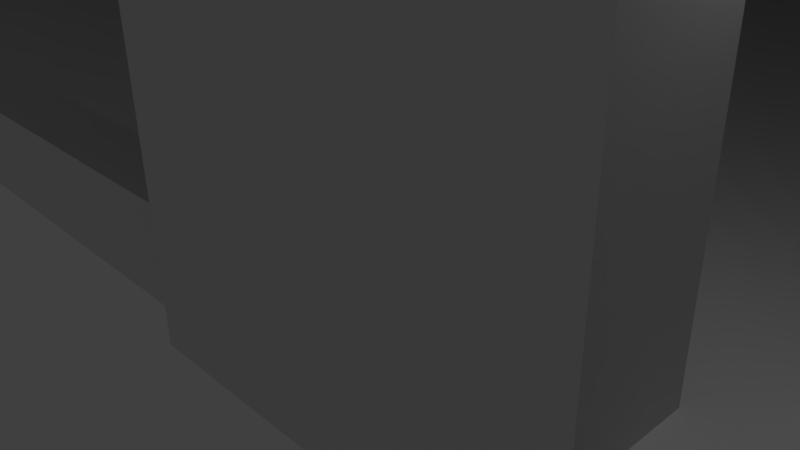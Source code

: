 # Source: FIREDEPGARAGE.blend  (saved by Blender 2.65.0; exported with 4.5.12 LTS)
import bpy
from mathutils import Matrix  # noqa: F401  (used for matrix-valued properties, if any)

bpy.ops.wm.read_factory_settings(use_empty=True)
scene = bpy.context.scene
scene.name = 'Scene'

# ---- collections
col_collection_1 = bpy.data.collections.new('Collection 1'); scene.collection.children.link(col_collection_1)

# ---- materials (node trees are filled in below, after node groups)
mat_material = bpy.data.materials.new('Material')
mat_material.alpha_threshold = 0.0
mat_material.use_transparent_shadow = False
mat_material.roughness = 0.5
mat_material.line_color = (0.0, 0.0, 0.0, 1.0)

# ---- material node trees

# ---- world
world_world = bpy.data.worlds.new('World'); scene.world = world_world
world_world.color = (0.05088, 0.05088, 0.05088)
world_world.use_sun_shadow = False
world_world.sun_shadow_jitter_overblur = 0.0
world_world.cycles.sampling_method = 'MANUAL'
world_world.cycles.sample_map_resolution = 256

# ---- cameras
cam_camera = bpy.data.cameras.new('Camera')
cam_camera.clip_end = 100.0
cam_camera.lens = 35.0
cam_camera.sensor_width = 32.0
cam_camera.sensor_height = 18.0
cam_camera.ortho_scale = 7.314
cam_camera.dof.focus_distance = 0.0
cam_camera.dof.aperture_fstop = 128.0

# ---- lights
light_lamp = bpy.data.lights.new('Lamp', 'POINT')
light_lamp.transmission_factor = 0.0
light_lamp.cutoff_distance = 30.0
light_lamp.energy = 100.0
light_lamp.shadow_buffer_clip_start = 1.001
light_lamp.shadow_soft_size = 0.1
light_lamp.shadow_maximum_resolution = 0.006
light_lamp.use_absolute_resolution = True
light_lamp.cycles.use_multiple_importance_sampling = False

# ---- meshes
me_plane = bpy.data.meshes.new('Plane')
me_plane.from_pydata([(12.35, -1.0, -0.4911), (-1.0, -1.0, -0.4911), (12.35, 0.5907, -0.4911), (-1.0, 0.5907, -0.4911), (12.35, 0.5907, -1.231), (-1.0, 0.5907, -1.231), (12.35, 2.131, -1.231), (-1.0, 2.131, -1.231), (12.35, 2.131, -1.87), (-1.0, 2.131, -1.87), (12.35, 3.651, -1.879), (-1.0, 3.651, -1.879), (12.35, 3.651, -2.618), (-1.0, 3.651, -2.618), (12.35, 5.191, -2.618), (-1.0, 5.191, -2.618), (12.35, 5.191, -3.258), (-1.0, 5.191, -3.258), (12.35, 6.665, -3.263), (-1.0, 6.665, -3.263), (12.35, 6.665, -4.003), (-1.0, 6.665, -4.003), (12.35, 8.205, -4.003), (-1.0, 8.205, -4.003), (12.35, 8.205, -4.642), (-1.0, 8.205, -4.642), (12.35, 9.724, -4.651), (-1.0, 9.724, -4.651), (12.35, 9.724, -5.39), (-1.0, 9.724, -5.39), (12.35, 11.27, -5.39), (-1.0, 11.27, -5.39), (12.35, 11.27, -6.03), (-1.0, 11.27, -6.03), (12.35, 12.72, -6.016), (-1.0, 12.72, -6.016), (12.35, 12.72, -6.656), (-1.0, 12.72, -6.656), (12.35, 14.24, -6.664), (-1.0, 14.24, -6.664), (12.35, 14.24, -7.404), (-1.0, 14.24, -7.404), (12.35, 15.78, -7.404), (-1.0, 15.78, -7.404), (12.35, 15.78, -8.043), (-1.0, 15.78, -8.043), (12.35, 17.25, -8.048), (-1.0, 17.25, -8.048), (12.35, 17.25, -8.788), (-1.0, 17.25, -8.788), (12.35, 18.79, -8.788), (-1.0, 18.79, -8.788), (12.35, 18.79, -9.428), (-1.0, 18.79, -9.428), (12.35, 20.31, -9.436), (-1.0, 20.31, -9.436), (12.35, 20.31, -10.18), (-1.0, 20.31, -10.18), (12.35, 21.85, -10.18), (-1.0, 21.85, -10.18), (12.35, 21.85, -10.82), (-1.0, 21.85, -10.82), (12.35, 23.37, -10.81), (-1.0, 23.37, -10.81), (12.35, 23.37, -11.45), (-1.0, 23.37, -11.45), (12.35, 24.89, -11.46), (-1.0, 24.89, -11.46), (12.35, 24.89, -12.2), (-1.0, 24.89, -12.2), (12.35, 26.43, -12.2), (-1.0, 26.43, -12.2), (12.35, 26.43, -12.84), (-1.0, 26.43, -12.84), (12.35, 27.91, -12.85), (-1.0, 27.91, -12.85), (12.35, 27.91, -13.59), (-1.0, 27.91, -13.59), (12.35, 29.45, -13.59), (-1.0, 29.45, -13.59), (12.35, 29.45, -14.23), (-1.0, 29.45, -14.23), (12.35, 30.97, -14.23), (-1.0, 30.97, -14.23), (12.35, 30.97, -14.97), (-1.0, 30.97, -14.97), (12.35, 32.51, -14.97), (-1.0, 32.51, -14.97), (12.35, 32.51, -15.61), (-1.0, 32.51, -15.61), (12.35, 33.96, -15.6), (-1.0, 33.96, -15.6), (12.35, 33.96, -16.24), (-1.0, 33.96, -16.24), (12.35, 35.48, -16.25), (-1.0, 35.48, -16.25), (12.35, 35.48, -16.99), (-1.0, 35.48, -16.99), (12.35, 37.02, -16.99), (-1.0, 37.02, -16.99), (12.35, 37.02, -17.63), (-1.0, 37.02, -17.63), (12.35, 38.5, -17.63), (-1.0, 38.5, -17.63), (12.35, 38.5, -18.37), (-1.0, 38.5, -18.37), (12.35, 40.04, -18.37), (-1.0, 40.04, -18.37), (12.35, 40.04, -19.01), (-1.0, 40.04, -19.01)], [], [(1, 0, 2, 3), (3, 2, 4, 5), (5, 4, 6, 7), (7, 6, 8, 9), (11, 10, 12, 13), (13, 12, 14, 15), (15, 14, 16, 17), (8, 10, 11, 9), (19, 18, 20, 21), (21, 20, 22, 23), (23, 22, 24, 25), (27, 26, 28, 29), (29, 28, 30, 31), (31, 30, 32, 33), (24, 26, 27, 25), (16, 18, 19, 17), (35, 34, 36, 37), (39, 38, 40, 41), (41, 40, 42, 43), (43, 42, 44, 45), (36, 38, 39, 37), (47, 46, 48, 49), (49, 48, 50, 51), (51, 50, 52, 53), (55, 54, 56, 57), (57, 56, 58, 59), (59, 58, 60, 61), (52, 54, 55, 53), (44, 46, 47, 45), (32, 34, 35, 33), (63, 62, 64, 65), (67, 66, 68, 69), (69, 68, 70, 71), (71, 70, 72, 73), (64, 66, 67, 65), (75, 74, 76, 77), (77, 76, 78, 79), (79, 78, 80, 81), (83, 82, 84, 85), (85, 84, 86, 87), (87, 86, 88, 89), (80, 82, 83, 81), (72, 74, 75, 73), (91, 90, 92, 93), (95, 94, 96, 97), (97, 96, 98, 99), (99, 98, 100, 101), (92, 94, 95, 93), (103, 102, 104, 105), (105, 104, 106, 107), (107, 106, 108, 109), (100, 102, 103, 101), (88, 90, 91, 89), (60, 62, 63, 61)])
me_plane.use_remesh_preserve_volume = False
me_plane.use_remesh_preserve_attributes = False
me_plane.use_mirror_vertex_groups = False
me_plane.update()
me_cube_003 = bpy.data.meshes.new('Cube.003')
me_cube_003.from_pydata([(45.59, -1.0, -2.904), (-45.44, -1.0, -2.904), (45.59, -1.0, 34.92), (-45.44, -1.0, 34.92), (-43.52, 1.0, -2.904), (-43.52, 1.0, 34.92), (45.59, 69.21, 34.92), (43.64, 69.21, -2.904), (43.64, 67.34, -2.904), (43.64, 67.34, 34.92), (43.64, 1.0, 34.92), (43.64, 1.0, -2.904), (-45.44, 69.24, 34.92), (-43.52, 69.24, -2.904), (-43.52, 67.35, -2.904), (-43.52, 67.35, 34.92), (-4.065, -1.0, 23.66), (-4.065, 1.0, 23.62), (39.07, -1.0, 23.66), (39.07, 1.0, 23.62), (-39.16, -1.0, -2.904), (-39.16, 1.0, -2.904), (-39.16, 1.0, 23.62), (-39.16, -1.0, 23.66), (39.07, 1.0, -2.904), (39.07, -1.0, -2.904), (-4.065, -1.0, -2.904), (-4.065, 1.0, -2.904), (3.91, -1.0, 23.66), (3.91, 1.0, 23.62), (3.91, -1.0, -2.904), (3.91, 1.0, -2.904), (-45.44, 69.24, 17.94), (-43.52, 69.24, 17.94), (43.64, 69.21, 17.94), (45.59, 69.21, 17.94), (45.59, 87.42, -2.904), (-45.44, 87.42, -2.904), (-45.44, 87.42, 17.94), (45.59, 87.42, 17.94), (-43.52, 85.51, -2.904), (-43.52, 85.51, 17.94), (43.64, 85.51, -2.904), (43.64, 85.51, 17.94), (36.97, 67.35, -2.904), (36.97, 69.23, -2.904), (27.8, 67.35, -2.904), (27.8, 69.23, -2.904), (36.97, 67.35, 12.62), (27.8, 67.35, 12.62), (36.97, 69.23, 12.63), (27.8, 69.23, 12.63), (-45.44, 73.54, -2.904), (-43.52, 73.54, -2.904), (-43.52, 73.54, 12.63), (-45.44, 73.54, 12.64), (-43.52, 82.09, 12.63), (-45.44, 82.09, 12.64), (-45.44, 82.09, -2.904), (-43.52, 82.09, -2.904), (-45.44, 21.83, 4.486), (-45.44, 21.83, 14.04), (-43.52, 21.83, 14.02), (-43.52, 21.83, 4.479), (-45.44, 45.57, 4.486), (-43.52, 45.57, 4.479), (-45.44, 45.57, 14.04), (-43.52, 45.57, 14.02), (-76.88, 1.014, -3.28), (-74.88, -0.9861, -3.28), (-76.88, 1.014, 17.23), (-74.88, -0.9861, 17.23), (-76.88, 50.59, -3.28), (-76.88, 50.59, 17.23), (-193.1, -0.9861, -3.28), (-193.1, -0.9861, 17.23), (-76.88, 52.57, -3.28), (-76.88, 52.57, 17.23), (-76.88, 66.11, -3.28), (-76.88, 66.11, 17.23), (-76.88, 68.02, -3.28), (-76.88, 68.02, 17.23), (-162.9, 66.11, -3.28), (-162.9, 66.11, 17.23), (-161.1, 66.11, 17.23), (-161.1, 66.11, -3.28), (-88.12, 50.59, -3.28), (-88.12, 52.57, -3.28), (-112.5, 23.29, -3.28), (-110.3, 23.29, -3.28), (-79.98, 52.57, -3.28), (-79.98, 50.59, -3.28), (-112.5, 1.014, 17.23), (-112.5, 1.014, -3.28), (-161.1, 52.57, -3.28), (-161.1, 52.57, 17.23), (-126.4, 1.014, -3.28), (-126.4, 1.014, 17.23), (-124.3, 1.014, -3.28), (-124.3, 1.014, 17.23), (-110.3, 1.014, -3.28), (-110.3, 1.014, 17.23), (-175.6, 1.014, -3.28), (-175.6, 1.014, 17.23), (-110.3, 50.59, -3.28), (-110.3, 50.59, 17.23), (-156.7, 68.02, -3.28), (-156.7, 66.11, -3.28), (-110.3, 31.92, -3.28), (-112.5, 31.92, -3.28), (-143.0, 68.02, -3.28), (-143.0, 68.02, 17.23), (-177.9, 1.014, -3.28), (-177.9, 1.014, 17.23), (-175.6, 52.64, -3.28), (-175.6, 52.64, 17.23), (-177.9, 52.64, -3.28), (-177.9, 52.64, 17.23), (-124.3, 39.39, -3.28), (-124.3, 39.39, 17.23), (-126.4, 37.32, 17.23), (-126.4, 37.32, -3.28), (-160.6, 37.32, -3.28), (-160.6, 37.32, 17.23), (-145.1, 68.02, -3.28), (-145.1, 68.02, 17.23), (-191.0, 1.014, -3.28), (-191.0, 1.014, 17.23), (-191.0, 68.02, -3.28), (-191.0, 66.11, 17.23), (-191.0, 68.02, 17.23), (-191.0, 66.11, -3.28), (-148.5, 68.02, -3.28), (-148.5, 66.11, -3.28), (-143.0, 103.9, 17.23), (-143.0, 103.9, -3.28), (-191.0, 101.9, 17.23), (-191.0, 101.9, -3.28), (-160.6, 1.014, -3.28), (-160.6, 1.014, 17.23), (-162.9, 1.014, -3.28), (-162.9, 1.014, 17.23), (-193.1, 103.9, 17.23), (-193.1, 103.9, -3.28), (-145.1, 101.9, -3.28), (-145.1, 101.9, 17.23), (-191.0, 64.28, -3.28), (-193.1, 64.28, -3.28), (-143.0, 91.42, 17.23), (-143.0, 91.42, -3.28), (-110.0, 89.53, 17.23), (-110.0, 89.53, -3.28), (-193.1, 55.3, -3.28), (-191.0, 55.3, -3.28), (-108.0, 89.53, -3.28), (-108.0, 89.53, 17.23), (-76.91, 89.53, 17.23), (-76.91, 89.53, -3.28), (-74.93, 91.42, 17.23), (-74.93, 91.42, -3.28), (-143.0, 89.53, -3.28), (-143.0, 89.53, 17.23), (-110.0, 68.02, 17.23), (-110.0, 68.02, -3.28), (-108.0, 68.02, 17.23), (-108.0, 68.02, -3.28), (-137.7, 68.02, -3.28), (-137.7, 66.11, -3.28), (-129.7, 68.02, -3.28), (-129.7, 66.11, -3.28), (-96.77, 66.11, -3.28), (-96.77, 68.02, -3.28), (-103.5, 68.02, -3.28), (-103.5, 66.11, -3.28), (-79.98, 50.59, 11.48), (-110.3, 23.29, 11.48), (-112.5, 23.29, 11.48), (-88.12, 50.59, 11.48), (-110.3, 31.92, 11.48), (-112.5, 31.92, 11.48), (-191.0, 64.28, 11.48), (-191.0, 55.3, 11.48), (-148.5, 68.02, 11.48), (-129.7, 66.11, 11.48), (-84.62, -0.9861, 11.48), (-84.62, 1.014, 11.48), (-103.5, 68.02, 11.48), (-96.77, 68.02, 11.48), (-79.98, 52.57, 11.48), (-88.12, 52.57, 11.48), (-137.7, 66.11, 11.48), (-124.3, 12.98, 11.48), (-103.5, 66.11, 11.48), (-96.77, 66.11, 11.48), (-84.62, 1.014, -3.28), (-162.9, 12.95, -3.28), (-148.5, 66.11, 11.48), (-156.7, 66.11, 11.48), (-93.6, 1.014, -3.28), (-84.62, -0.9861, -3.28), (-193.1, 64.28, 11.48), (-93.6, -0.9861, -3.28), (-193.1, 55.3, 11.48), (-156.7, 68.02, 11.48), (-124.3, 5.172, -3.28), (-126.4, 5.172, -3.28), (-137.7, 68.02, 11.48), (-129.7, 68.02, 11.48), (-162.9, 12.95, 11.48), (-126.4, 12.98, -3.28), (-93.6, -0.9861, 11.48), (-93.6, 1.014, 11.48), (-160.6, 12.95, -3.28), (-124.3, 12.98, -3.28), (-124.3, 5.172, 11.48), (-162.9, 5.171, -3.28), (-162.9, 5.171, 11.48), (-160.6, 5.171, -3.28), (-126.4, 5.172, 11.47), (-126.4, 12.98, 11.47), (-160.6, 12.95, 11.47), (-160.6, 5.171, 11.47), (-162.9, 39.39, -3.28), (-162.9, 39.39, 17.23), (-162.9, 50.57, -3.28), (-162.9, 50.57, 17.23), (-112.5, 50.59, -3.28), (-112.5, 50.59, 17.22)], [(122, 222), (74, 143)], [(10, 19, 29), (28, 30, 31, 29), (26, 16, 17, 27), (30, 28, 16, 26), (29, 31, 27, 17), (23, 22, 17, 16), (18, 28, 29, 19), (66, 12, 32, 64), (10, 29, 17, 5), (22, 5, 17), (22, 21, 4, 5), (63, 62, 5, 4), (62, 67, 15, 5), (14, 15, 67, 65), (48, 49, 51, 50), (44, 48, 50, 45), (45, 50, 34, 7), (42, 7, 34, 43), (55, 57, 56, 54), (25, 18, 19, 24), (56, 57, 58, 59), (53, 52, 55, 54), (23, 20, 21, 22), (49, 46, 47, 51), (60, 63, 65, 64), (62, 61, 66, 67), (61, 3, 12, 66), (64, 65, 67, 66), (65, 63, 4, 14), (63, 60, 61, 62), (175, 89, 88, 176), (177, 86, 87, 189), (170, 193, 187, 171), (196, 197, 203, 182), (180, 181, 202, 200), (207, 168, 169, 183), (192, 173, 172, 186), (174, 188, 90, 91), (174, 177, 189, 188), (108, 178, 179, 109), (181, 153, 152, 202), (193, 192, 186, 187), (206, 207, 183, 190), (203, 197, 107, 106), (196, 182, 132, 133), (210, 201, 198, 211), (184, 210, 211, 185), (176, 179, 178, 175), (180, 200, 147, 146), (206, 190, 167, 166), (216, 221, 217, 215), (218, 214, 204, 205), (191, 219, 209, 213), (219, 191, 214, 218), (194, 199, 184, 185), (195, 212, 220, 208), (221, 216, 208, 220), (41, 33, 54, 56), (51, 47, 13, 33), (55, 32, 38, 57), (1, 60, 64, 52), (57, 38, 37, 58), (24, 19, 10, 11), (9, 8, 11, 10), (48, 44, 8, 9), (48, 9, 15, 49), (46, 49, 15, 14), (34, 6, 35), (6, 34, 50), (51, 12, 6, 50), (53, 54, 33, 13), (33, 32, 12), (51, 33, 12), (35, 0, 36, 39), (6, 2, 0, 35), (39, 36, 37, 38), (40, 42, 43, 41), (52, 64, 32, 55), (60, 1, 3, 61), (1, 20, 23, 3), (3, 23, 16), (28, 18, 2), (0, 2, 18, 25), (28, 2, 3, 16), (109, 179, 227, 226), (210, 75, 74, 201), (184, 71, 75, 210), (71, 184, 199, 69), (75, 202, 152, 74), (142, 200, 202, 75), (200, 142, 143, 147), (142, 134, 135, 143), (134, 148, 149, 135), (148, 158, 159, 149), (69, 159, 158, 71), (137, 144, 145, 136), (124, 125, 145, 144), (125, 124, 132, 182), (125, 182, 203, 130), (130, 203, 106, 128), (136, 130, 128, 137), (160, 161, 111, 110), (206, 166, 110, 111), (162, 207, 206, 111), (168, 207, 162, 163), (163, 162, 150, 151), (151, 150, 161, 160), (165, 154, 155, 164), (154, 157, 156, 155), (81, 156, 157, 80), (77, 79, 78, 76), (104, 105, 178, 108), (211, 198, 100, 101), (194, 185, 70, 68), (68, 70, 73, 72), (177, 105, 104, 86), (174, 91, 72, 73), (174, 73, 105, 177), (70, 185, 211, 101), (89, 175, 101, 100), (101, 175, 178, 105), (179, 176, 92, 227), (93, 92, 176, 88), (98, 99, 92, 93), (204, 214, 99, 98), (191, 119, 99, 214), (213, 118, 119, 191), (209, 219, 120, 121), (218, 97, 120, 219), (218, 205, 96, 97), (138, 139, 97, 96), (217, 221, 139, 138), (220, 123, 139, 221), (220, 212, 122, 123), (222, 195, 208, 223), (216, 141, 223, 208), (216, 215, 140, 141), (141, 140, 102, 103), (118, 222, 223, 119), (123, 122, 121, 120), (188, 77, 76, 90), (77, 188, 189, 95), (95, 189, 87, 94), (85, 84, 95, 94), (190, 196, 133, 167), (192, 183, 169, 173), (193, 170, 78, 79), (193, 79, 192), (192, 79, 84), (84, 183, 192), (183, 84, 190), (190, 84, 196), (196, 84, 197), (107, 197, 84, 85), (227, 225, 224, 226), (83, 82, 224, 225), (129, 131, 82, 83), (114, 115, 103, 102), (115, 114, 116, 117), (117, 116, 112, 113), (126, 127, 113, 112), (153, 181, 127, 126), (180, 129, 127, 181), (180, 146, 131, 129), (187, 81, 80, 171), (81, 187, 186, 164), (186, 172, 165, 164), (59, 40, 41, 56)])
me_cube_003.materials.append(mat_material)
me_cube_003.use_remesh_preserve_volume = False
me_cube_003.use_remesh_preserve_attributes = False
me_cube_003.use_mirror_vertex_groups = False
me_cube_003.update()
me_cube_002 = bpy.data.meshes.new('Cube.002')
me_cube_002.from_pydata([(-0.9867, -0.9768, -1.0), (-0.9867, 1.506, -1.0), (0.9713, 1.506, -1.0), (0.9713, -0.9768, -1.0), (-0.9867, -0.9768, 1.0), (-0.9867, 1.506, 1.0), (0.9713, 1.506, 1.0), (0.9713, -0.9768, 1.0), (-4.192, -0.9768, -1.0), (-1.641, 1.611, -1.0), (-1.641, -0.9768, -1.0), (-4.192, -0.9768, 1.0), (-1.641, 1.611, 1.0), (-1.641, -0.9768, 1.0), (-3.132, 1.611, 1.0), (-3.132, 1.611, -1.0), (-3.132, 1.951, -1.0), (-3.132, 1.951, 1.0), (-4.192, 1.951, 1.0), (-4.192, 1.951, -1.0)], [], [(4, 5, 1, 0), (5, 6, 2, 1), (6, 7, 3, 2), (7, 4, 0, 3), (0, 1, 2, 3), (7, 6, 5, 4), (14, 12, 9, 15), (12, 13, 10, 9), (14, 15, 16, 17), (14, 17, 18, 11), (14, 11, 13, 12), (8, 10, 13, 11), (18, 17, 16, 19), (19, 8, 11, 18)])
me_cube_002.use_remesh_preserve_volume = False
me_cube_002.use_remesh_preserve_attributes = False
me_cube_002.use_mirror_vertex_groups = False
me_cube_002.update()
me_cube_001 = bpy.data.meshes.new('Cube.001')
me_cube_001.from_pydata([(-1.0, -1.0, 2.339), (-1.0, 1.0, 2.339), (1.0, 1.0, 2.339), (1.0, -1.0, 2.339), (-1.0, -1.0, 4.339), (-1.0, 1.0, 4.339), (1.0, 1.0, 4.339), (1.0, -1.0, 4.339), (-0.9947, 0.987, -14.02), (-0.9947, 1.474, -14.02), (0.9947, 1.474, -14.02), (0.9947, 0.987, -14.02), (-0.9947, 0.987, -12.02), (-0.9947, 1.474, -12.02), (0.9947, 1.474, -12.02), (0.9947, 0.987, -12.02), (0.07557, -0.9715, -9.696), (0.07557, -0.7994, -9.696), (0.8536, -0.7994, -9.696), (0.8536, -0.9715, -9.696), (0.07557, -0.9715, -7.696), (0.07557, -0.7994, -7.696), (0.8536, -0.7994, -7.696), (0.8536, -0.9715, -7.696), (-0.8601, -0.9715, -9.696), (-0.8601, -0.7994, -9.696), (-0.08211, -0.7994, -9.696), (-0.08211, -0.9715, -9.696), (-0.8601, -0.9715, -7.696), (-0.8601, -0.7994, -7.696), (-0.08211, -0.7994, -7.696), (-0.08211, -0.9715, -7.696), (-4.205, -0.8736, -15.84), (-1.619, 1.582, -15.84), (-1.619, -0.8736, -15.84), (-4.205, -0.8736, -13.84), (-1.619, 1.582, -13.84), (-1.619, -0.8736, -13.84), (-3.103, 1.582, -13.84), (-3.103, 1.582, -15.84), (-4.145, 0.55, -13.84), (-3.87, 0.55, -13.84), (-3.103, 1.907, -15.84), (-3.103, 1.907, -13.84), (-4.205, 1.907, -13.84), (-4.205, 1.907, -15.84), (-4.145, 0.55, -15.84), (-3.87, 0.55, -15.84), (-3.87, -0.5325, -15.84), (-4.145, -0.5325, -13.84), (-3.87, -0.5325, -13.84), (-4.145, -0.5325, -15.84), (-4.201, -0.6019, 4.392), (-4.201, 1.183, 4.392), (-1.906, 1.183, 4.392), (-1.906, -0.6019, 4.392), (-4.201, -0.6019, 6.392), (-4.201, 1.183, 6.392), (-1.906, 1.183, 6.392), (-1.906, -0.6019, 6.392)], [], [(4, 5, 1, 0), (5, 6, 2, 1), (6, 7, 3, 2), (7, 4, 0, 3), (0, 1, 2, 3), (7, 6, 5, 4), (12, 13, 9, 8), (13, 14, 10, 9), (14, 15, 11, 10), (15, 12, 8, 11), (8, 9, 10, 11), (15, 14, 13, 12), (20, 21, 17, 16), (21, 22, 18, 17), (22, 23, 19, 18), (23, 20, 16, 19), (16, 17, 18, 19), (23, 22, 21, 20), (28, 29, 25, 24), (29, 30, 26, 25), (30, 31, 27, 26), (31, 28, 24, 27), (24, 25, 26, 27), (31, 30, 29, 28), (38, 36, 33, 39), (38, 39, 42, 43), (50, 48, 51, 49), (48, 50, 41, 47), (34, 48, 47), (47, 39, 33, 34), (46, 39, 47), (39, 46, 45, 42), (46, 51, 32, 45), (34, 32, 51, 48), (50, 37, 41), (38, 41, 37, 36), (38, 40, 41), (43, 44, 40, 38), (35, 49, 40, 44), (37, 50, 49, 35), (32, 34, 37, 35), (36, 37, 34, 33), (44, 43, 42, 45), (45, 32, 35, 44), (49, 51, 46, 40), (40, 46, 47, 41), (56, 57, 53, 52), (57, 58, 54, 53), (58, 59, 55, 54), (59, 56, 52, 55), (52, 53, 54, 55), (59, 58, 57, 56)])
me_cube_001.use_remesh_preserve_volume = False
me_cube_001.use_remesh_preserve_attributes = False
me_cube_001.use_mirror_vertex_groups = False
me_cube_001.update()
me_cube = bpy.data.meshes.new('Cube')
me_cube.from_pydata([(-76.91, 1.014, 17.49), (-74.91, -0.9861, 17.49), (-193.1, -0.9861, 17.49), (-191.1, 1.014, 17.49), (-143.0, 103.9, 17.49), (-191.1, 101.9, 17.49), (-193.1, 103.9, 17.49), (-145.1, 101.9, 17.49), (-143.0, 91.42, 17.49), (-76.94, 89.53, 17.49), (-74.96, 91.42, 17.49), (-145.1, 89.53, 17.49), (-76.91, 1.014, 21.47), (-74.91, -0.9861, 21.47), (-193.1, -0.9861, 21.47), (-191.1, 1.014, 21.47), (-143.0, 103.9, 21.47), (-191.1, 101.9, 21.47), (-193.1, 103.9, 21.47), (-145.1, 101.9, 21.47), (-143.0, 91.42, 21.47), (-76.94, 89.53, 21.47), (-74.96, 91.42, 21.47), (-145.1, 89.53, 21.47), (-193.1, 76.55, 17.49), (-191.1, 76.55, 17.49), (-193.1, 76.55, 21.47), (-191.1, 76.55, 21.47), (-191.1, 74.56, 17.49), (-191.1, 74.56, 21.47), (-90.21, 74.56, 17.49), (-88.15, 9.383, 17.49), (-90.21, 11.45, 17.49), (-193.1, 9.383, 36.34), (-191.1, 11.45, 36.34), (-88.15, 76.55, 36.34), (-90.21, 11.45, 36.34), (-88.15, 76.55, 17.49), (-90.21, 74.56, 36.34), (-88.15, 9.383, 36.34), (-191.1, 11.45, 17.49), (-191.1, 11.45, 21.47), (-191.1, 74.56, 36.34), (-193.1, 76.55, 36.34), (-193.1, 9.383, 17.49), (-191.1, 9.383, 17.49), (-193.1, 9.383, 21.47), (-191.1, 9.383, 21.47), (-175.6, 11.45, 17.49), (-175.6, 11.45, 36.34), (-177.9, 11.45, 17.49), (-177.9, 52.66, 17.49), (-175.6, 54.79, 17.49), (-191.1, 52.66, 36.34), (-191.1, 54.79, 36.34), (-191.1, 54.79, 17.49), (-144.4, 74.56, 17.49), (-144.4, 74.56, 36.34), (-177.9, 52.66, 36.34), (-177.9, 11.45, 36.34), (-175.6, 54.79, 36.34), (-191.1, 52.66, 17.49), (-142.4, 74.56, 17.49), (-142.4, 74.56, 36.34), (-144.4, 11.45, 17.49), (-144.4, 11.45, 36.34), (-142.4, 11.45, 36.34), (-180.1, 9.383, 17.49), (-142.4, 11.45, 17.49), (-130.6, 74.56, 17.49), (-180.1, 11.45, 32.07), (-130.6, 74.56, 36.34), (-128.6, 42.06, 17.49), (-130.6, 11.45, 36.34), (-130.6, 11.45, 17.49), (-128.6, 44.32, 36.34), (-128.6, 74.56, 17.49), (-90.21, 44.33, 17.49), (-128.6, 11.45, 17.49), (-128.6, 74.56, 36.34), (-128.6, 11.45, 36.34), (-90.21, 42.06, 17.49), (-128.6, 42.06, 36.34), (-90.21, 42.06, 36.34), (-128.6, 44.32, 17.49), (-90.21, 44.33, 36.34), (-130.6, 30.82, 17.49), (-128.6, 30.82, 17.49), (-128.6, 63.61, 17.49), (-130.6, 63.61, 17.49), (-144.4, 47.65, 17.49), (-130.6, 55.46, 17.49), (-128.6, 55.46, 17.49), (-128.6, 22.55, 17.49), (-130.6, 22.55, 17.49), (-109.4, 11.45, 17.49), (-144.4, 38.83, 17.49), (-187.1, 74.56, 17.49), (-180.1, 9.383, 32.08), (-187.1, 76.55, 17.49), (-180.1, 11.45, 17.49), (-109.4, 9.383, 32.08), (-100.4, 9.383, 32.08), (-100.4, 9.383, 17.49), (-142.4, 47.65, 17.49), (-142.4, 38.83, 17.49), (-187.1, 76.55, 32.08), (-178.1, 76.55, 32.08), (-109.4, 9.383, 17.49), (-189.0, 11.45, 32.07), (-189.0, 9.383, 32.08), (-178.1, 76.55, 17.49), (-178.1, 74.56, 17.49), (-100.4, 11.45, 17.49), (-189.0, 11.45, 17.49), (-100.4, 11.45, 32.08), (-109.4, 11.45, 32.08), (-128.6, 22.55, 32.08), (-128.6, 30.82, 32.08), (-128.6, 63.61, 32.07), (-128.6, 55.46, 32.07), (-130.6, 55.46, 32.1), (-130.6, 30.82, 32.1), (-189.0, 9.383, 17.49), (-142.4, 38.83, 32.1), (-142.4, 47.65, 32.1), (-130.6, 63.61, 32.1), (-130.6, 22.55, 32.1), (-178.1, 74.56, 32.07), (-144.4, 47.65, 32.07), (-187.1, 74.56, 32.07), (-144.4, 38.83, 32.07)], [(50, 48), (61, 55), (53, 54), (81, 77)], [(11, 9, 21, 23), (44, 2, 14, 46), (3, 15, 12, 0), (10, 8, 20, 22), (9, 0, 12, 21), (8, 4, 16, 20), (7, 19, 17, 5), (45, 47, 15, 3), (6, 18, 16, 4), (2, 1, 13, 14), (11, 23, 19, 7), (10, 22, 13, 1), (27, 17, 18, 26), (17, 19, 16, 18), (19, 23, 20, 16), (20, 23, 21, 22), (12, 13, 22, 21), (12, 15, 14, 13), (6, 24, 26, 18), (5, 17, 27, 25), (15, 47, 46, 14), (28, 29, 41, 40), (130, 106, 107, 128), (125, 129, 90, 104), (100, 70, 59, 50), (56, 57, 128, 112), (48, 52, 60, 49), (56, 90, 129, 57), (52, 55, 54, 60), (63, 125, 104, 62), (58, 53, 61, 51), (49, 65, 64, 48), (125, 124, 131, 129), (63, 66, 124, 125), (131, 124, 105, 96), (124, 66, 68, 105), (73, 74, 68, 66), (116, 115, 102, 101), (25, 99, 97, 28), (130, 97, 99, 106), (115, 113, 103, 102), (116, 101, 108, 95), (127, 94, 74, 73), (112, 128, 107, 111), (98, 110, 109, 70), (70, 100, 67, 98), (109, 110, 123, 114), (65, 57, 129, 131), (120, 92, 91, 121), (65, 131, 96, 64), (41, 29, 42, 34), (117, 80, 78, 93), (118, 122, 86, 87), (122, 118, 117, 127), (117, 118, 82, 80), (122, 121, 91, 86), (118, 87, 72, 82), (81, 83, 82, 72), (83, 81, 32, 36), (115, 36, 32, 113), (80, 36, 115, 116), (102, 103, 31, 39), (39, 101, 102), (46, 47, 110, 33), (123, 110, 47, 45), (98, 67, 108, 101), (98, 101, 39, 33), (33, 110, 98), (70, 109, 34, 59), (41, 34, 109, 114), (40, 41, 114), (33, 26, 24, 44), (26, 33, 43), (128, 57, 42, 130), (97, 130, 29, 28), (29, 130, 42), (25, 27, 106, 99), (43, 106, 27, 26), (107, 106, 43), (111, 107, 35, 37), (107, 43, 35), (119, 126, 89, 88), (126, 119, 120, 121), (84, 75, 85, 77), (77, 85, 38, 30), (79, 76, 30, 38), (119, 88, 76, 79), (84, 92, 120, 75), (119, 79, 75, 120), (71, 63, 62, 69), (126, 71, 69, 89), (71, 126, 121), (71, 121, 122, 73), (122, 127, 73), (116, 95, 78, 80), (35, 39, 31, 37), (51, 50, 59, 58), (93, 94, 127, 117)])
me_cube.materials.append(mat_material)
me_cube.use_remesh_preserve_volume = False
me_cube.use_remesh_preserve_attributes = False
me_cube.use_mirror_vertex_groups = False
me_cube.update()

# ---- objects
ob_plane = bpy.data.objects.new('Plane', me_plane)
ob_cube_003 = bpy.data.objects.new('Cube.003', me_cube_003)
ob_cube_002 = bpy.data.objects.new('Cube.002', me_cube_002)
ob_cube_001 = bpy.data.objects.new('Cube.001', me_cube_001)
ob_cube = bpy.data.objects.new('Cube', me_cube)
ob_lamp = bpy.data.objects.new('Lamp', light_lamp)
ob_camera = bpy.data.objects.new('Camera', cam_camera)

# ---- transforms, parenting, visibility, modifiers, constraints
ob_plane.location = (-190.1, 12.44, 18.05)
ob_plane.lineart.crease_threshold = 0.0
ob_cube_003.location = (0.0, 0.0, 0.0)
ob_cube_003.lock_rotations_4d = False
ob_cube_003.empty_display_type = 'ARROWS'
ob_cube_003.lineart.crease_threshold = 0.0
ob_cube_002.location = (0.2811, 33.82, -1.8)
ob_cube_002.scale = (46.03, 35.15, 1.0)
ob_cube_002.lineart.crease_threshold = 0.0
ob_cube_001.location = (0.1221, 31.82, 31.54)
ob_cube_001.scale = (46.03, 37.87, 1.0)
ob_cube_001.lineart.crease_threshold = 0.0
ob_cube.location = (0.0, 0.0, 0.0)
ob_cube.lock_rotations_4d = False
ob_cube.empty_display_type = 'ARROWS'
ob_cube.lineart.crease_threshold = 0.0
ob_lamp.location = (4.076, 1.005, 5.904)
ob_lamp.rotation_euler = (0.6503, 0.05522, 1.866)
ob_lamp.lock_rotations_4d = False
ob_lamp.empty_display_type = 'ARROWS'
ob_lamp.color = (0.0, 0.0, 0.0, 0.0)
ob_lamp.lineart.crease_threshold = 0.0
ob_camera.location = (7.481, -6.508, 5.344)
ob_camera.rotation_euler = (1.109, 0.01082, 0.8149)
ob_camera.lock_rotations_4d = False
ob_camera.empty_display_type = 'ARROWS'
ob_camera.color = (0.0, 0.0, 0.0, 0.0)
ob_camera.display_type = 'WIRE'
ob_camera.lineart.crease_threshold = 0.0

# ---- collection membership
col_collection_1.objects.link(ob_plane)
col_collection_1.objects.link(ob_cube_003)
col_collection_1.objects.link(ob_cube_002)
col_collection_1.objects.link(ob_cube_001)
col_collection_1.objects.link(ob_cube)
col_collection_1.objects.link(ob_lamp)
col_collection_1.objects.link(ob_camera)

# ---- scene / render settings (as saved in the file)
scene.camera = ob_camera
scene.frame_start = 1; scene.frame_end = 250; scene.frame_set(129)
scene.render.engine = 'BLENDER_EEVEE_NEXT'
scene.render.image_settings.color_mode = 'RGB'
scene.render.image_settings.compression = 90
scene.render.resolution_percentage = 50
scene.render.dither_intensity = 0.0
scene.render.bake_margin = 2
scene.render.bake_bias = 0.0
scene.cycles.use_denoising = False
scene.cycles.samples = 10
scene.cycles.sampling_pattern = 'TABULATED_SOBOL'
scene.cycles.light_sampling_threshold = 0.0
scene.cycles.use_adaptive_sampling = False
scene.cycles.use_light_tree = False
scene.cycles.blur_glossy = 0.0
scene.cycles.volume_bounces = 1
scene.cycles.pixel_filter_type = 'GAUSSIAN'
scene.cycles.sample_clamp_indirect = 0.0
scene.view_settings.view_transform = 'Standard'
bpy.context.view_layer.update()
